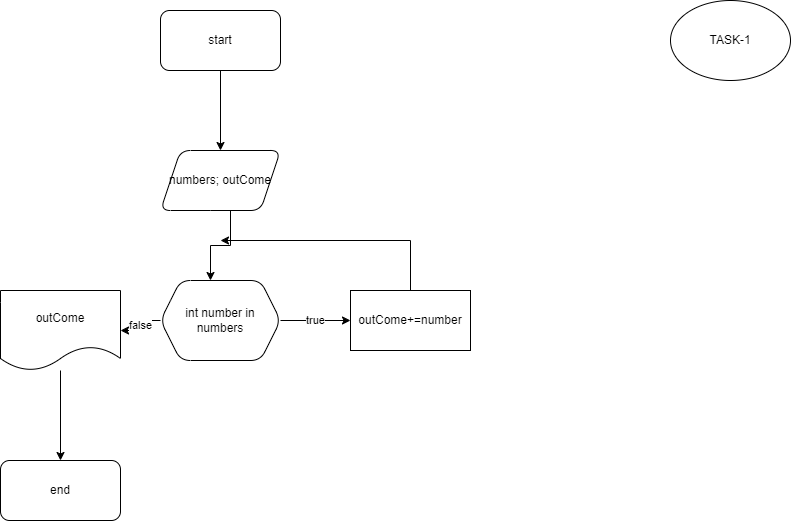

The diagram above was exported from draw.io. Its source (the exported page's mxGraphModel, read from the mxfile embedded in the PNG):
<mxGraphModel dx="1826" dy="553" grid="1" gridSize="10" guides="1" tooltips="1" connect="1" arrows="1" fold="1" page="1" pageScale="1" pageWidth="850" pageHeight="1100" math="0" shadow="0">
  <root>
    <mxCell id="0" />
    <mxCell id="1" parent="0" />
    <mxCell id="eGbmXnke5nrGMbKVUkLM-1" value="TASK-1" style="ellipse;whiteSpace=wrap;html=1;" vertex="1" parent="1">
      <mxGeometry x="640" y="20" width="120" height="80" as="geometry" />
    </mxCell>
    <mxCell id="eGbmXnke5nrGMbKVUkLM-4" value="" style="edgeStyle=orthogonalEdgeStyle;rounded=0;orthogonalLoop=1;jettySize=auto;html=1;" edge="1" parent="1" source="eGbmXnke5nrGMbKVUkLM-2" target="eGbmXnke5nrGMbKVUkLM-3">
      <mxGeometry relative="1" as="geometry" />
    </mxCell>
    <mxCell id="eGbmXnke5nrGMbKVUkLM-2" value="start" style="rounded=1;whiteSpace=wrap;html=1;" vertex="1" parent="1">
      <mxGeometry x="130" y="30" width="120" height="60" as="geometry" />
    </mxCell>
    <mxCell id="eGbmXnke5nrGMbKVUkLM-6" value="" style="edgeStyle=orthogonalEdgeStyle;rounded=0;orthogonalLoop=1;jettySize=auto;html=1;" edge="1" parent="1" source="eGbmXnke5nrGMbKVUkLM-3" target="eGbmXnke5nrGMbKVUkLM-5">
      <mxGeometry relative="1" as="geometry">
        <Array as="points">
          <mxPoint x="200" y="265" />
          <mxPoint x="180" y="265" />
        </Array>
      </mxGeometry>
    </mxCell>
    <mxCell id="eGbmXnke5nrGMbKVUkLM-3" value="numbers; outCome" style="shape=parallelogram;perimeter=parallelogramPerimeter;whiteSpace=wrap;html=1;fixedSize=1;rounded=1;" vertex="1" parent="1">
      <mxGeometry x="130" y="170" width="120" height="60" as="geometry" />
    </mxCell>
    <mxCell id="eGbmXnke5nrGMbKVUkLM-8" value="false" style="edgeStyle=orthogonalEdgeStyle;rounded=0;orthogonalLoop=1;jettySize=auto;html=1;" edge="1" parent="1" source="eGbmXnke5nrGMbKVUkLM-5" target="eGbmXnke5nrGMbKVUkLM-7">
      <mxGeometry relative="1" as="geometry" />
    </mxCell>
    <mxCell id="eGbmXnke5nrGMbKVUkLM-10" value="true" style="edgeStyle=orthogonalEdgeStyle;rounded=0;orthogonalLoop=1;jettySize=auto;html=1;" edge="1" parent="1" source="eGbmXnke5nrGMbKVUkLM-5" target="eGbmXnke5nrGMbKVUkLM-9">
      <mxGeometry relative="1" as="geometry" />
    </mxCell>
    <mxCell id="eGbmXnke5nrGMbKVUkLM-5" value="int number in numbers" style="shape=hexagon;perimeter=hexagonPerimeter2;whiteSpace=wrap;html=1;fixedSize=1;rounded=1;" vertex="1" parent="1">
      <mxGeometry x="130" y="300" width="120" height="80" as="geometry" />
    </mxCell>
    <mxCell id="eGbmXnke5nrGMbKVUkLM-12" value="" style="edgeStyle=orthogonalEdgeStyle;rounded=0;orthogonalLoop=1;jettySize=auto;html=1;" edge="1" parent="1" source="eGbmXnke5nrGMbKVUkLM-7" target="eGbmXnke5nrGMbKVUkLM-11">
      <mxGeometry relative="1" as="geometry" />
    </mxCell>
    <mxCell id="eGbmXnke5nrGMbKVUkLM-7" value="outCome" style="shape=document;whiteSpace=wrap;html=1;boundedLbl=1;rounded=1;" vertex="1" parent="1">
      <mxGeometry x="-30" y="310" width="120" height="80" as="geometry" />
    </mxCell>
    <mxCell id="eGbmXnke5nrGMbKVUkLM-13" style="edgeStyle=orthogonalEdgeStyle;rounded=0;orthogonalLoop=1;jettySize=auto;html=1;exitX=0.5;exitY=0;exitDx=0;exitDy=0;" edge="1" parent="1" source="eGbmXnke5nrGMbKVUkLM-9">
      <mxGeometry relative="1" as="geometry">
        <mxPoint x="190" y="260" as="targetPoint" />
        <Array as="points">
          <mxPoint x="380" y="260" />
        </Array>
      </mxGeometry>
    </mxCell>
    <mxCell id="eGbmXnke5nrGMbKVUkLM-9" value="outCome+=number" style="rounded=0;whiteSpace=wrap;html=1;" vertex="1" parent="1">
      <mxGeometry x="320" y="310" width="120" height="60" as="geometry" />
    </mxCell>
    <mxCell id="eGbmXnke5nrGMbKVUkLM-11" value="end" style="rounded=1;whiteSpace=wrap;html=1;" vertex="1" parent="1">
      <mxGeometry x="-30" y="480" width="120" height="60" as="geometry" />
    </mxCell>
  </root>
</mxGraphModel>